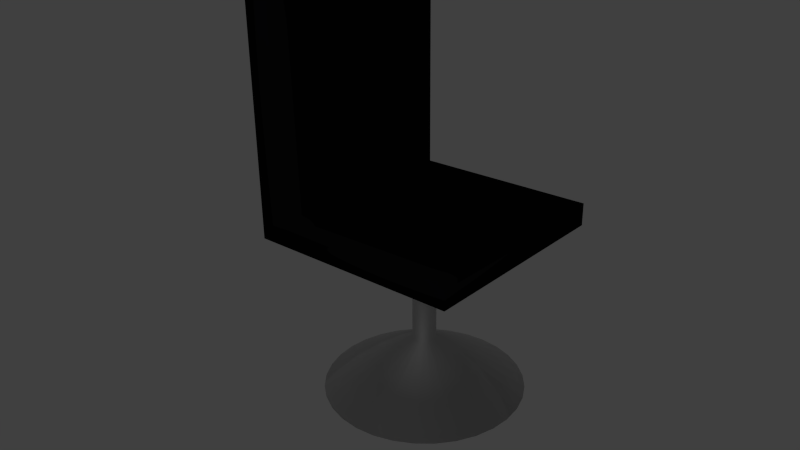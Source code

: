 # Source: STUHL.blend  (saved by Blender 2.75.0; exported with 4.5.12 LTS)
import bpy
from mathutils import Matrix  # noqa: F401  (used for matrix-valued properties, if any)

bpy.ops.wm.read_factory_settings(use_empty=True)
scene = bpy.context.scene
scene.name = 'Scene'

# ---- collections
col_collection_1 = bpy.data.collections.new('Collection 1'); scene.collection.children.link(col_collection_1)
col_collection_2 = bpy.data.collections.new('Collection 2'); scene.collection.children.link(col_collection_2)
col_collection_2.hide_render = True
col_collection_2.hide_viewport = True

# ---- materials (node trees are filled in below, after node groups)
mat_material_001 = bpy.data.materials.new('Material.001')
mat_material_001.alpha_threshold = 0.0
mat_material_001.roughness = 0.5
mat_material_002 = bpy.data.materials.new('Material.002')
mat_material_002.alpha_threshold = 0.0
mat_material_002.roughness = 0.5

# ---- material node trees
mat_material_001.use_nodes = True; mat_material_001.node_tree.nodes.clear()
_N = mat_material_001.node_tree.nodes; _L = mat_material_001.node_tree.links
n0 = _N.new('ShaderNodeOutputMaterial'); n0.name = 'Material Output'; n0.location = (300, 300)
n1 = _N.new('ShaderNodeBsdfToon'); n1.name = 'Toon BSDF'; n1.location = (10, 300)
n1.inputs[0].default_value = (0.007746, 0.007727, 0.008076, 1.0)
_L.new(n1.outputs[0], n0.inputs[0])
n0.is_active_output = True
mat_material_002.use_nodes = True; mat_material_002.node_tree.nodes.clear()
_N = mat_material_002.node_tree.nodes; _L = mat_material_002.node_tree.links
n0 = _N.new('ShaderNodeOutputMaterial'); n0.name = 'Material Output'; n0.location = (300, 300)
n1 = _N.new('ShaderNodeBsdfAnisotropic'); n1.name = 'Glossy BSDF'; n1.location = (10, 300)
n1.distribution = 'GGX'
n1.inputs[1].default_value = 0.7218
_L.new(n1.outputs[0], n0.inputs[0])
n0.is_active_output = True

# ---- world
world_world = bpy.data.worlds.new('World'); scene.world = world_world
world_world.color = (0.05088, 0.05088, 0.05088)
world_world.use_sun_shadow = False
world_world.sun_shadow_jitter_overblur = 0.0
world_world.cycles.sampling_method = 'MANUAL'
world_world.cycles.sample_map_resolution = 256

# ---- cameras
cam_camera = bpy.data.cameras.new('Camera')
cam_camera.clip_end = 100.0
cam_camera.lens = 35.0
cam_camera.sensor_width = 32.0
cam_camera.sensor_height = 18.0
cam_camera.ortho_scale = 7.314
cam_camera.dof.focus_distance = 0.0

# ---- lights
light_lamp = bpy.data.lights.new('Lamp', 'POINT')
light_lamp.transmission_factor = 0.0
light_lamp.cutoff_distance = 30.0
light_lamp.energy = 100.0
light_lamp.shadow_buffer_clip_start = 1.001
light_lamp.shadow_soft_size = 0.1
light_lamp.shadow_maximum_resolution = 0.006
light_lamp.use_absolute_resolution = True
light_lamp.cycles.use_multiple_importance_sampling = False

# ---- meshes
me_cylinder_001 = bpy.data.meshes.new('Cylinder.001')
me_cylinder_001.from_pydata([(-2.942, -0.8064, 0.2815), (-3.137, -0.8256, 0.2815), (-3.325, -0.8825, 0.2815), (-3.498, -0.975, 0.2815), (-3.649, -1.099, 0.2815), (-3.774, -1.251, 0.2815), (-3.866, -1.424, 0.2815), (-3.923, -1.611, 0.2815), (-3.942, -1.806, 0.2815), (-3.923, -2.002, 0.2815), (-3.866, -2.189, 0.2815), (-3.774, -2.362, 0.2815), (-3.649, -2.514, 0.2815), (-3.498, -2.638, 0.2815), (-3.325, -2.73, 0.2815), (-3.137, -2.787, 0.2815), (-2.942, -2.806, 0.2815), (-2.747, -2.787, 0.2815), (-2.56, -2.73, 0.2815), (-2.387, -2.638, 0.2815), (-2.235, -2.514, 0.2815), (-2.111, -2.362, 0.2815), (-2.018, -2.189, 0.2815), (-1.961, -2.002, 0.2815), (-1.942, -1.806, 0.2815), (-1.961, -1.611, 0.2815), (-2.018, -1.424, 0.2815), (-2.111, -1.251, 0.2815), (-2.235, -1.099, 0.2815), (-2.387, -0.975, 0.2815), (-2.56, -0.8825, 0.2815), (-2.747, -0.8256, 0.2815), (-2.942, -1.69, 0.8158), (-2.965, -1.692, 0.8158), (-2.987, -1.699, 0.8158), (-3.007, -1.709, 0.8158), (-3.025, -1.724, 0.8158), (-3.039, -1.742, 0.8158), (-3.05, -1.762, 0.8158), (-3.057, -1.784, 0.8158), (-3.059, -1.806, 0.8158), (-3.057, -1.829, 0.8158), (-3.05, -1.851, 0.8158), (-3.039, -1.871, 0.8158), (-3.025, -1.889, 0.8158), (-3.007, -1.903, 0.8158), (-2.987, -1.914, 0.8158), (-2.965, -1.921, 0.8158), (-2.942, -1.923, 0.8158), (-2.919, -1.921, 0.8158), (-2.898, -1.914, 0.8158), (-2.877, -1.903, 0.8158), (-2.86, -1.889, 0.8158), (-2.845, -1.871, 0.8158), (-2.834, -1.851, 0.8158), (-2.828, -1.829, 0.8158), (-2.826, -1.806, 0.8158), (-2.828, -1.784, 0.8158), (-2.834, -1.762, 0.8158), (-2.845, -1.742, 0.8158), (-2.86, -1.724, 0.8158), (-2.877, -1.709, 0.8158), (-2.898, -1.699, 0.8158), (-2.919, -1.692, 0.8158), (-2.942, -1.69, 1.93), (-2.965, -1.692, 1.93), (-2.987, -1.699, 1.93), (-3.007, -1.709, 1.93), (-3.025, -1.724, 1.93), (-3.039, -1.742, 1.93), (-3.05, -1.762, 1.93), (-3.057, -1.784, 1.93), (-3.059, -1.806, 1.93), (-3.057, -1.829, 1.93), (-3.05, -1.851, 1.93), (-3.039, -1.871, 1.93), (-3.025, -1.889, 1.93), (-3.007, -1.903, 1.93), (-2.987, -1.914, 1.93), (-2.965, -1.921, 1.93), (-2.942, -1.923, 1.93), (-2.919, -1.921, 1.93), (-2.898, -1.914, 1.93), (-2.877, -1.903, 1.93), (-2.86, -1.889, 1.93), (-2.845, -1.871, 1.93), (-2.834, -1.851, 1.93), (-2.828, -1.829, 1.93), (-2.826, -1.806, 1.93), (-2.828, -1.784, 1.93), (-2.834, -1.762, 1.93), (-2.845, -1.742, 1.93), (-2.86, -1.724, 1.93), (-2.877, -1.709, 1.93), (-2.898, -1.699, 1.93), (-2.919, -1.692, 1.93), (-2.942, -1.417, 1.93), (-3.018, -1.424, 1.93), (-3.091, -1.446, 1.93), (-3.159, -1.482, 1.93), (-3.218, -1.531, 1.93), (-3.266, -1.59, 1.93), (-3.302, -1.657, 1.93), (-3.325, -1.73, 1.93), (-3.332, -1.806, 1.93), (-3.325, -1.882, 1.93), (-3.302, -1.956, 1.93), (-3.266, -2.023, 1.93), (-3.218, -2.082, 1.93), (-3.159, -2.131, 1.93), (-3.091, -2.167, 1.93), (-3.018, -2.189, 1.93), (-2.942, -2.196, 1.93), (-2.866, -2.189, 1.93), (-2.793, -2.167, 1.93), (-2.726, -2.131, 1.93), (-2.667, -2.082, 1.93), (-2.618, -2.023, 1.93), (-2.582, -1.956, 1.93), (-2.56, -1.882, 1.93), (-2.552, -1.806, 1.93), (-2.56, -1.73, 1.93), (-2.582, -1.657, 1.93), (-2.618, -1.59, 1.93), (-2.667, -1.531, 1.93), (-2.726, -1.482, 1.93), (-2.793, -1.446, 1.93), (-2.866, -1.424, 1.93), (-3.946, -2.802, 1.93), (-1.946, -2.802, 1.93), (-3.946, -0.8017, 1.93), (-1.946, -0.8017, 1.93), (-3.993, -2.849, 1.93), (-1.898, -2.849, 1.93), (-3.993, -0.7541, 1.93), (-1.898, -0.7541, 1.93), (-3.993, -2.849, 2.153), (-1.898, -2.849, 2.153), (-3.993, -0.7541, 2.153), (-1.898, -0.7541, 2.153), (-3.993, -1.802, 2.153), (-2.946, -2.849, 2.153), (-1.898, -1.802, 2.153), (-2.946, -0.7541, 2.153), (-2.946, -1.802, 2.153), (-3.993, -2.325, 2.153), (-2.422, -2.849, 2.153), (-1.898, -1.278, 2.153), (-3.469, -0.7541, 2.153), (-3.993, -1.278, 2.153), (-3.469, -2.849, 2.153), (-1.898, -2.325, 2.153), (-2.422, -0.7541, 2.153), (-2.946, -1.278, 2.153), (-2.946, -2.325, 2.153), (-3.469, -1.802, 2.153), (-2.422, -1.802, 2.153), (-2.422, -2.325, 2.153), (-3.469, -2.325, 2.153), (-3.469, -1.278, 2.153), (-2.422, -1.278, 2.153), (-3.993, -1.802, 1.93), (-2.946, -2.849, 1.93), (-1.898, -1.802, 1.93), (-2.946, -0.7541, 1.93), (-3.993, -2.587, 2.153), (-2.16, -2.849, 2.153), (-1.898, -1.016, 2.153), (-3.731, -0.7541, 2.153), (-1.898, -2.849, 2.041), (-3.993, -2.849, 2.041), (-1.898, -0.7541, 2.041), (-3.993, -0.7541, 2.041), (-3.993, -1.54, 2.153), (-3.207, -2.849, 2.153), (-1.898, -2.064, 2.153), (-2.684, -0.7541, 2.153), (-2.946, -1.016, 2.153), (-2.946, -2.064, 2.153), (-3.731, -1.802, 2.153), (-2.684, -1.802, 2.153), (-3.993, -2.064, 2.153), (-2.684, -2.849, 2.153), (-1.898, -1.54, 2.153), (-3.207, -0.7541, 2.153), (-3.993, -1.016, 2.153), (-3.731, -2.849, 2.153), (-1.898, -2.587, 2.153), (-2.16, -0.7541, 2.153), (-2.946, -1.54, 2.153), (-2.946, -2.587, 2.153), (-3.207, -1.802, 2.153), (-2.16, -1.802, 2.153), (-2.422, -2.064, 2.153), (-2.422, -2.587, 2.153), (-2.684, -2.325, 2.153), (-2.16, -2.325, 2.153), (-3.469, -2.064, 2.153), (-3.469, -2.587, 2.153), (-3.731, -2.325, 2.153), (-3.207, -2.325, 2.153), (-3.469, -1.016, 2.153), (-3.469, -1.54, 2.153), (-3.731, -1.278, 2.153), (-3.207, -1.278, 2.153), (-2.422, -1.016, 2.153), (-2.422, -1.54, 2.153), (-2.684, -1.278, 2.153), (-2.16, -1.278, 2.153), (-2.16, -1.54, 2.153), (-2.684, -1.54, 2.153), (-2.684, -1.016, 2.153), (-3.207, -1.54, 2.153), (-3.731, -1.54, 2.153), (-3.731, -1.016, 2.153), (-3.207, -2.587, 2.153), (-3.731, -2.587, 2.153), (-3.731, -2.064, 2.153), (-2.16, -2.587, 2.153), (-2.684, -2.587, 2.153), (-2.684, -2.064, 2.153), (-2.16, -2.064, 2.153), (-3.207, -2.064, 2.153), (-3.207, -1.016, 2.153), (-2.16, -1.016, 2.153), (-3.993, -2.587, 4.4), (-3.993, -2.849, 4.4), (-2.16, -2.849, 4.4), (-1.898, -2.849, 4.4), (-3.207, -2.849, 4.4), (-2.946, -2.849, 4.4), (-2.684, -2.849, 4.4), (-2.422, -2.849, 4.4), (-3.731, -2.849, 4.4), (-3.469, -2.849, 4.4), (-1.898, -2.587, 4.4), (-2.946, -2.587, 4.4), (-2.422, -2.587, 4.4), (-3.469, -2.587, 4.4), (-3.207, -2.587, 4.4), (-3.731, -2.587, 4.4), (-2.16, -2.587, 4.4), (-2.684, -2.587, 4.4), (-1.526, -2.866, 3.451)], [], [(1, 0, 31, 30, 29, 28, 27, 26, 25, 24, 23, 22, 21, 20, 19, 18, 17, 16, 15, 14, 13, 12, 11, 10, 9, 8, 7, 6, 5, 4, 3, 2), (48, 49, 81, 80), (8, 9, 41, 40), (22, 23, 55, 54), (9, 10, 42, 41), (23, 24, 56, 55), (10, 11, 43, 42), (24, 25, 57, 56), (11, 12, 44, 43), (25, 26, 58, 57), (12, 13, 45, 44), (26, 27, 59, 58), (13, 14, 46, 45), (0, 1, 33, 32), (27, 28, 60, 59), (14, 15, 47, 46), (1, 2, 34, 33), (28, 29, 61, 60), (15, 16, 48, 47), (2, 3, 35, 34), (29, 30, 62, 61), (16, 17, 49, 48), (3, 4, 36, 35), (30, 31, 63, 62), (17, 18, 50, 49), (4, 5, 37, 36), (31, 0, 32, 63), (18, 19, 51, 50), (5, 6, 38, 37), (19, 20, 52, 51), (6, 7, 39, 38), (20, 21, 53, 52), (7, 8, 40, 39), (21, 22, 54, 53), (83, 84, 116, 115), (35, 36, 68, 67), (62, 63, 95, 94), (49, 50, 82, 81), (36, 37, 69, 68), (63, 32, 64, 95), (50, 51, 83, 82), (37, 38, 70, 69), (51, 52, 84, 83), (38, 39, 71, 70), (52, 53, 85, 84), (39, 40, 72, 71), (53, 54, 86, 85), (40, 41, 73, 72), (54, 55, 87, 86), (41, 42, 74, 73), (55, 56, 88, 87), (42, 43, 75, 74), (56, 57, 89, 88), (43, 44, 76, 75), (57, 58, 90, 89), (44, 45, 77, 76), (58, 59, 91, 90), (45, 46, 78, 77), (32, 33, 65, 64), (59, 60, 92, 91), (46, 47, 79, 78), (33, 34, 66, 65), (60, 61, 93, 92), (47, 48, 80, 79), (34, 35, 67, 66), (61, 62, 94, 93), (97, 98, 99, 100, 101, 102, 103, 104, 105, 106, 107, 108, 109, 110, 111, 112, 113, 114, 115, 116, 117, 118, 119, 120, 121, 122, 123, 124, 125, 126, 127, 96), (70, 71, 103, 102), (84, 85, 117, 116), (71, 72, 104, 103), (85, 86, 118, 117), (72, 73, 105, 104), (86, 87, 119, 118), (73, 74, 106, 105), (87, 88, 120, 119), (74, 75, 107, 106), (88, 89, 121, 120), (75, 76, 108, 107), (89, 90, 122, 121), (76, 77, 109, 108), (90, 91, 123, 122), (77, 78, 110, 109), (64, 65, 97, 96), (91, 92, 124, 123), (78, 79, 111, 110), (65, 66, 98, 97), (92, 93, 125, 124), (79, 80, 112, 111), (66, 67, 99, 98), (93, 94, 126, 125), (80, 81, 113, 112), (67, 68, 100, 99), (94, 95, 127, 126), (81, 82, 114, 113), (68, 69, 101, 100), (95, 64, 96, 127), (82, 83, 115, 114), (69, 70, 102, 101), (128, 130, 131, 129), (132, 162, 133, 169, 137, 166, 146, 182, 141, 174, 150, 186, 136, 170), (131, 130, 134, 164, 135), (128, 129, 133, 162, 132), (129, 131, 135, 163, 133), (130, 128, 132, 161, 134), (224, 167, 139, 188), (133, 163, 135, 171, 139, 167, 147, 183, 142, 175, 151, 187, 137, 169), (134, 161, 132, 170, 136, 165, 145, 181, 140, 173, 149, 185, 138, 172), (135, 164, 134, 172, 138, 168, 148, 184, 143, 176, 152, 188, 139, 171), (223, 177, 143, 184), (222, 178, 144, 191), (221, 175, 142, 192), (220, 193, 156, 180), (219, 194, 157, 195), (218, 187, 151, 196), (217, 197, 155, 179), (216, 198, 158, 199), (215, 190, 154, 200), (214, 201, 148, 168), (213, 202, 159, 203), (212, 189, 153, 204), (211, 205, 152, 176), (210, 206, 160, 207), (209, 183, 147, 208), (206, 209, 208, 160), (156, 192, 209, 206), (192, 142, 183, 209), (189, 210, 207, 153), (144, 180, 210, 189), (180, 156, 206, 210), (177, 211, 176, 143), (153, 207, 211, 177), (207, 160, 205, 211), (202, 212, 204, 159), (155, 191, 212, 202), (191, 144, 189, 212), (173, 213, 203, 149), (140, 179, 213, 173), (179, 155, 202, 213), (185, 214, 168, 138), (149, 203, 214, 185), (203, 159, 201, 214), (198, 215, 200, 158), (194, 219, 242, 237), (174, 141, 230, 229), (165, 216, 199, 145), (166, 137, 228, 227), (219, 190, 236, 242), (181, 217, 179, 140), (145, 199, 217, 181), (199, 158, 197, 217), (194, 218, 196, 157), (190, 215, 239, 236), (165, 136, 226, 225), (190, 219, 195, 154), (215, 198, 238, 239), (186, 150, 234, 233), (178, 220, 180, 144), (154, 195, 220, 178), (195, 157, 193, 220), (193, 221, 192, 156), (157, 196, 221, 193), (196, 151, 175, 221), (197, 222, 191, 155), (158, 200, 222, 197), (200, 154, 178, 222), (201, 223, 184, 148), (159, 204, 223, 201), (204, 153, 177, 223), (205, 224, 188, 152), (160, 208, 224, 205), (208, 147, 167, 224), (234, 229, 239, 238), (229, 230, 236, 239), (226, 233, 240, 225), (233, 234, 238, 240), (232, 227, 241, 237), (227, 228, 235, 241), (230, 231, 242, 236), (231, 232, 237, 242), (182, 146, 232, 231), (136, 186, 233, 226), (137, 187, 235, 228), (216, 165, 225, 240), (218, 194, 237, 241), (198, 216, 240, 238), (146, 166, 227, 232), (187, 218, 241, 235), (150, 174, 229, 234), (141, 182, 231, 230)])
me_cylinder_001.polygons.foreach_set('use_smooth', [True] * 189)
me_cylinder_001.polygons.foreach_set('material_index', [1, 1, 1, 1, 1, 1, 1, 1, 1, 1, 1, 1, 1, 1, 1, 1, 1, 1, 1, 1, 1, 1, 1, 1, 1, 1, 1, 1, 1, 1, 1, 1, 1, 1, 1, 1, 1, 1, 1, 1, 1, 1, 1, 1, 1, 1, 1, 1, 1, 1, 1, 1, 1, 1, 1, 1, 1, 1, 1, 1, 1, 1, 1, 1, 1, 1, 1, 1, 1, 1, 1, 1, 1, 1, 1, 1, 1, 1, 1, 1, 1, 1, 1, 1, 1, 1, 1, 1, 1, 1, 1, 1, 1, 1, 1, 1, 1, 1, 0, 0, 0, 0, 0, 0, 0, 0, 0, 0, 0, 0, 0, 0, 0, 0, 0, 0, 0, 0, 0, 0, 0, 0, 0, 0, 0, 0, 0, 0, 0, 0, 0, 0, 0, 0, 0, 0, 0, 0, 0, 0, 0, 0, 0, 0, 0, 0, 0, 0, 0, 0, 0, 0, 0, 0, 0, 0, 0, 0, 0, 0, 0, 0, 0, 0, 0, 0, 0, 0, 0, 0, 0, 0, 0, 0, 0, 0, 0, 0, 0, 0, 0, 0, 0, 0, 0, 0, 0, 0, 0])
me_cylinder_001.materials.append(mat_material_001)
me_cylinder_001.materials.append(mat_material_002)
me_cylinder_001.use_remesh_preserve_volume = False
me_cylinder_001.use_remesh_preserve_attributes = False
me_cylinder_001.use_mirror_vertex_groups = False
me_cylinder_001.update()
me_cube_001 = bpy.data.meshes.new('Cube.001')
me_cube_001.from_pydata([(-1.0, -1.0, -1.0), (-1.0, -1.0, -0.7266), (-1.0, 1.0, -1.0), (-1.0, 1.0, -0.7266), (1.0, -1.0, -1.0), (1.0, -1.0, -0.7266), (1.0, 1.0, -1.0), (1.0, 1.0, -0.7266)], [], [(1, 3, 2, 0), (3, 7, 6, 2), (7, 5, 4, 6), (5, 1, 0, 4), (0, 2, 6, 4), (5, 7, 3, 1)])
me_cube_001.use_remesh_preserve_volume = False
me_cube_001.use_remesh_preserve_attributes = False
me_cube_001.use_mirror_vertex_groups = False
me_cube_001.update()

# ---- objects
ob_cylinder = bpy.data.objects.new('Cylinder', me_cylinder_001)
ob_lamp = bpy.data.objects.new('Lamp', light_lamp)
ob_camera = bpy.data.objects.new('Camera', cam_camera)
ob_cube_001 = bpy.data.objects.new('Cube.001', me_cube_001)

# ---- transforms, parenting, visibility, modifiers, constraints
ob_cylinder.location = (0.0, 0.0, 0.0)
ob_cylinder.lineart.crease_threshold = 0.0
ob_lamp.location = (4.076, 1.005, 5.904)
ob_lamp.rotation_euler = (0.6503, 0.05522, 1.866)
ob_lamp.lock_rotations_4d = False
ob_lamp.empty_display_type = 'ARROWS'
ob_lamp.color = (0.0, 0.0, 0.0, 0.0)
ob_lamp.lineart.crease_threshold = 0.0
ob_camera.location = (2.776, 2.86, 5.347)
ob_camera.rotation_euler = (1.145, 0.01075, 2.281)
ob_camera.lock_rotations_4d = False
ob_camera.empty_display_type = 'ARROWS'
ob_camera.color = (0.0, 0.0, 0.0, 0.0)
ob_camera.display_type = 'WIRE'
ob_camera.lineart.crease_threshold = 0.0
ob_cube_001.location = (0.4188, -2.573, -0.09564)
ob_cube_001.lineart.crease_threshold = 0.0

# ---- collection membership
col_collection_1.objects.link(ob_cylinder)
col_collection_1.objects.link(ob_lamp)
col_collection_1.objects.link(ob_camera)
col_collection_2.objects.link(ob_cube_001)

# ---- scene / render settings (as saved in the file)
scene.camera = ob_camera
scene.frame_start = 1; scene.frame_end = 250; scene.frame_set(1)
scene.render.engine = 'CYCLES'
scene.render.resolution_percentage = 50
scene.render.dither_intensity = 0.0
scene.cycles.use_denoising = False
scene.cycles.samples = 10
scene.cycles.sampling_pattern = 'TABULATED_SOBOL'
scene.cycles.light_sampling_threshold = 0.0
scene.cycles.use_adaptive_sampling = False
scene.cycles.use_light_tree = False
scene.cycles.blur_glossy = 0.0
scene.cycles.pixel_filter_type = 'GAUSSIAN'
scene.cycles.sample_clamp_indirect = 0.0
scene.view_settings.view_transform = 'Standard'
bpy.context.view_layer.update()
